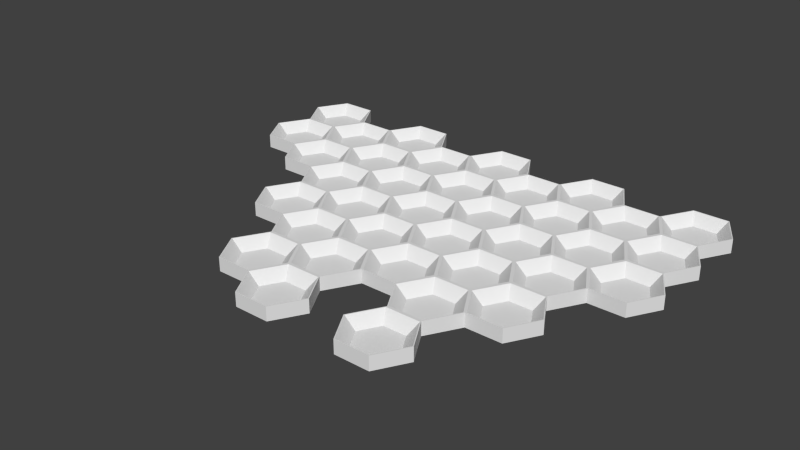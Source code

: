 # Source: slice-tray-thin-edge.blend  (saved by Blender 2.78.0; exported with 4.5.12 LTS)
import bpy
from mathutils import Matrix  # noqa: F401  (used for matrix-valued properties, if any)

bpy.ops.wm.read_factory_settings(use_empty=True)
scene = bpy.context.scene
scene.name = 'Scene'

# ---- collections
col_collection_1 = bpy.data.collections.new('Collection 1'); scene.collection.children.link(col_collection_1)

# ---- world
world_world = bpy.data.worlds.new('World'); scene.world = world_world
world_world.color = (0.05088, 0.05088, 0.05088)
world_world.use_sun_shadow = False
world_world.sun_shadow_jitter_overblur = 0.0
world_world.cycles.sampling_method = 'NONE'
world_world.cycles.sample_map_resolution = 256

# ---- meshes
me_cup_009 = bpy.data.meshes.new('Cup.009')
me_cup_009.from_pydata([(-7.055, -0.9887, -0.12), (-6.016, -0.9881, -0.12), (-5.495, -1.888, -0.12), (-6.015, -2.788, -0.12), (-7.054, -2.789, -0.12), (-7.574, -1.889, -0.12), (-7.06, -0.9454, -0.12), (-5.991, -0.9448, -0.12), (-5.833, -1.888, -0.4375), (-7.069, -2.815, -0.12), (-7.604, -1.889, -0.12), (-7.236, -1.889, -0.4375), (-6.886, -1.281, -0.4375), (-6.184, -1.281, -0.4375), (-6.184, -2.496, -0.4375), (-6.885, -2.496, -0.4375), (-7.056, 0.8979, -0.12), (-6.017, 0.8985, -0.12), (-5.497, -0.001261, -0.12), (-6.016, -0.9015, -0.12), (-7.055, -0.9021, -0.12), (-7.575, -0.002395, -0.12), (-7.071, 0.9239, -0.12), (-6.002, 0.9244, -0.12), (-5.457, -0.01856, -0.12), (-5.834, -0.001445, -0.4375), (-7.605, -0.002411, -0.12), (-7.237, -0.00221, -0.4375), (-6.887, 0.6055, -0.4375), (-6.185, 0.6059, -0.4375), (-6.185, -0.6091, -0.4375), (-6.886, -0.6095, -0.4375), (-3.785, -4.76, -0.12), (-2.746, -4.76, -0.12), (-2.226, -5.66, -0.12), (-2.746, -6.56, -0.12), (-3.785, -6.56, -0.12), (-4.305, -5.661, -0.12), (-3.791, -4.717, -0.12), (-2.564, -5.66, -0.4375), (-3.8, -6.586, -0.12), (-4.335, -5.661, -0.12), (-3.967, -5.66, -0.4375), (-3.616, -5.053, -0.4375), (-2.915, -5.053, -0.4375), (-2.915, -6.268, -0.4375), (-3.616, -6.268, -0.4375), (-3.786, -2.874, -0.12), (-2.747, -2.873, -0.12), (-2.227, -3.773, -0.12), (-2.746, -4.673, -0.12), (-3.786, -4.674, -0.12), (-4.306, -3.774, -0.12), (-2.565, -3.773, -0.4375), (-3.968, -3.774, -0.4375), (-3.617, -3.166, -0.4375), (-2.916, -3.166, -0.4375), (-2.915, -4.381, -0.4375), (-3.617, -4.381, -0.4375), (-3.787, -0.9872, -0.12), (-2.748, -0.9867, -0.12), (-2.228, -1.887, -0.12), (-2.747, -2.787, -0.12), (-3.786, -2.787, -0.12), (-4.306, -1.887, -0.12), (-3.812, -0.9439, -0.12), (-2.566, -1.887, -0.4375), (-3.811, -2.83, -0.12), (-3.969, -1.887, -0.4375), (-3.618, -1.28, -0.4375), (-2.917, -1.279, -0.4375), (-2.916, -2.494, -0.4375), (-3.618, -2.495, -0.4375), (-3.788, 0.8994, -0.12), (-2.749, 0.8999, -0.12), (-2.229, 9.345e-05, -0.12), (-2.748, -0.9001, -0.12), (-3.787, -0.9006, -0.12), (-4.307, -0.0007847, -0.12), (-3.803, 0.9254, -0.12), (-2.734, 0.9259, -0.12), (-2.189, -0.01721, -0.12), (-2.566, -4.928e-05, -0.4375), (-3.969, -0.000642, -0.4375), (-3.619, 0.607, -0.4375), (-2.917, 0.6073, -0.4375), (-2.917, -0.6077, -0.4375), (-3.618, -0.608, -0.4375), (-2.153, -7.59, -0.12), (-1.114, -7.59, -0.12), (-0.5946, -8.49, -0.12), (-1.114, -9.39, -0.12), (-2.153, -9.39, -0.12), (-2.673, -8.49, -0.12), (-2.158, -7.546, -0.12), (-1.089, -7.546, -0.12), (-0.9324, -8.49, -0.4375), (-1.079, -9.416, -0.12), (-2.168, -9.416, -0.12), (-2.703, -8.49, -0.12), (-2.335, -8.49, -0.4375), (-1.985, -7.882, -0.4375), (-1.283, -7.882, -0.4375), (-1.283, -9.097, -0.4375), (-1.985, -9.097, -0.4375), (-2.153, -5.703, -0.12), (-1.114, -5.703, -0.12), (-0.5946, -6.603, -0.12), (-1.114, -7.503, -0.12), (-2.153, -7.503, -0.12), (-2.673, -6.603, -0.12), (-0.9324, -6.603, -0.4375), (-2.713, -6.586, -0.12), (-2.335, -6.603, -0.4375), (-1.985, -5.996, -0.4375), (-1.283, -5.996, -0.4375), (-1.283, -7.211, -0.4375), (-1.985, -7.211, -0.4375), (-2.153, -0.0433, -0.12), (-1.114, -0.0433, -0.12), (-0.5946, -0.9433, -0.12), (-1.114, -1.843, -0.12), (-2.153, -1.843, -0.12), (-2.673, -0.9433, -0.12), (-1.079, -0.01732, -0.12), (-0.9324, -0.9433, -0.4375), (-2.723, -0.9433, -0.12), (-2.335, -0.9433, -0.4375), (-1.985, -0.3358, -0.4375), (-1.283, -0.3358, -0.4375), (-1.283, -1.551, -0.4375), (-1.985, -1.551, -0.4375), (-2.153, -1.93, -0.12), (-1.114, -1.93, -0.12), (-0.5946, -2.83, -0.12), (-1.114, -3.73, -0.12), (-2.153, -3.73, -0.12), (-2.673, -2.83, -0.12), (-2.178, -1.887, -0.12), (-1.089, -1.887, -0.12), (-0.9324, -2.83, -0.4375), (-2.723, -2.83, -0.12), (-2.335, -2.83, -0.4375), (-1.985, -2.222, -0.4375), (-1.283, -2.222, -0.4375), (-1.283, -3.437, -0.4375), (-1.985, -3.437, -0.4375), (-2.153, -3.817, -0.12), (-1.114, -3.817, -0.12), (-0.5946, -4.717, -0.12), (-1.114, -5.617, -0.12), (-2.153, -5.617, -0.12), (-2.673, -4.717, -0.12), (-2.178, -3.773, -0.12), (-1.089, -3.773, -0.12), (-0.9324, -4.717, -0.4375), (-1.089, -5.66, -0.12), (-2.178, -5.66, -0.12), (-2.723, -4.717, -0.12), (-2.335, -4.717, -0.4375), (-1.985, -4.109, -0.4375), (-1.283, -4.109, -0.4375), (-1.283, -5.324, -0.4375), (-1.985, -5.324, -0.4375), (1.114, -5.703, -0.12), (2.153, -5.703, -0.12), (2.673, -6.603, -0.12), (2.153, -7.503, -0.12), (1.114, -7.503, -0.12), (0.5946, -6.603, -0.12), (2.178, -5.66, -0.12), (2.335, -6.603, -0.4375), (2.188, -7.529, -0.12), (1.079, -7.529, -0.12), (0.9324, -6.603, -0.4375), (1.283, -5.996, -0.4375), (1.985, -5.996, -0.4375), (1.985, -7.211, -0.4375), (1.283, -7.211, -0.4375), (1.114, -3.817, -0.12), (2.153, -3.817, -0.12), (2.673, -4.717, -0.12), (2.153, -5.617, -0.12), (1.114, -5.617, -0.12), (0.5946, -4.717, -0.12), (2.178, -3.773, -0.12), (2.335, -4.717, -0.4375), (0.9324, -4.717, -0.4375), (1.283, -4.109, -0.4375), (1.985, -4.109, -0.4375), (1.985, -5.324, -0.4375), (1.283, -5.324, -0.4375), (1.114, -1.93, -0.12), (2.153, -1.93, -0.12), (2.673, -2.83, -0.12), (2.153, -3.73, -0.12), (1.114, -3.73, -0.12), (0.5946, -2.83, -0.12), (1.089, -1.887, -0.12), (2.178, -1.887, -0.12), (2.335, -2.83, -0.4375), (0.9324, -2.83, -0.4375), (1.283, -2.222, -0.4375), (1.985, -2.222, -0.4375), (1.985, -3.437, -0.4375), (1.283, -3.437, -0.4375), (1.114, -0.0433, -0.12), (2.153, -0.0433, -0.12), (2.673, -0.9433, -0.12), (2.153, -1.843, -0.12), (1.114, -1.843, -0.12), (0.5946, -0.9433, -0.12), (1.079, -0.01732, -0.12), (2.188, -0.01732, -0.12), (2.335, -0.9433, -0.4375), (0.9324, -0.9433, -0.4375), (1.283, -0.3358, -0.4375), (1.985, -0.3358, -0.4375), (1.985, -1.551, -0.4375), (1.283, -1.551, -0.4375), (6.016, -2.873, -0.12), (7.055, -2.872, -0.12), (7.575, -3.772, -0.12), (7.056, -4.672, -0.12), (6.017, -4.673, -0.12), (5.497, -3.773, -0.12), (5.991, -2.829, -0.12), (7.06, -2.829, -0.12), (7.605, -3.772, -0.12), (7.238, -3.772, -0.4375), (7.071, -4.698, -0.12), (5.982, -4.699, -0.12), (5.835, -3.773, -0.4375), (6.185, -3.165, -0.4375), (6.887, -3.165, -0.4375), (6.887, -4.38, -0.4375), (6.186, -4.38, -0.4375), (6.016, -0.986, -0.12), (7.055, -0.9857, -0.12), (7.575, -1.886, -0.12), (7.055, -2.786, -0.12), (6.016, -2.786, -0.12), (5.496, -1.886, -0.12), (5.991, -0.9427, -0.12), (7.605, -1.886, -0.12), (7.237, -1.886, -0.4375), (5.834, -1.886, -0.4375), (6.185, -1.278, -0.4375), (6.886, -1.278, -0.4375), (6.886, -2.493, -0.4375), (6.185, -2.493, -0.4375), (6.015, 0.9006, -0.12), (7.054, 0.9009, -0.12), (7.574, 0.001044, -0.12), (7.055, -0.8991, -0.12), (6.016, -0.8994, -0.12), (5.496, 0.0004237, -0.12), (6.0, 0.9266, -0.12), (7.069, 0.9269, -0.12), (7.604, 0.001053, -0.12), (7.236, 0.0009428, -0.4375), (7.06, -0.9424, -0.12), (5.833, 0.0005243, -0.4375), (6.184, 0.6081, -0.4375), (6.886, 0.6083, -0.4375), (6.886, -0.6067, -0.4375), (6.184, -0.6069, -0.4375), (4.383, -5.703, -0.12), (5.422, -5.703, -0.12), (5.942, -6.603, -0.12), (5.423, -7.503, -0.12), (4.384, -7.503, -0.12), (3.864, -6.603, -0.12), (5.972, -6.603, -0.12), (5.605, -6.603, -0.4375), (5.438, -7.529, -0.12), (4.202, -6.603, -0.4375), (4.552, -5.995, -0.4375), (5.254, -5.995, -0.4375), (5.254, -7.21, -0.4375), (4.553, -7.21, -0.4375), (4.383, -3.816, -0.12), (5.422, -3.816, -0.12), (5.942, -4.716, -0.12), (5.422, -5.616, -0.12), (4.383, -5.616, -0.12), (3.863, -4.717, -0.12), (5.447, -3.773, -0.12), (5.604, -4.716, -0.4375), (5.427, -5.659, -0.12), (4.201, -4.716, -0.4375), (4.552, -4.109, -0.4375), (5.253, -4.109, -0.4375), (5.253, -5.324, -0.4375), (4.552, -5.324, -0.4375), (4.382, -1.93, -0.12), (5.421, -1.93, -0.12), (5.941, -2.829, -0.12), (5.422, -3.73, -0.12), (4.383, -3.73, -0.12), (3.863, -2.83, -0.12), (5.603, -2.829, -0.4375), (4.2, -2.83, -0.4375), (4.551, -2.222, -0.4375), (5.253, -2.222, -0.4375), (5.253, -3.437, -0.4375), (4.551, -3.437, -0.4375), (4.382, -0.04321, -0.12), (5.421, -0.0429, -0.12), (5.941, -0.9427, -0.12), (5.421, -1.843, -0.12), (4.382, -1.843, -0.12), (3.862, -0.9434, -0.12), (4.346, -0.01724, -0.12), (5.456, -0.01691, -0.12), (5.603, -0.9428, -0.4375), (5.446, -1.886, -0.12), (3.812, -0.9434, -0.12), (4.2, -0.9433, -0.4375), (4.55, -0.3357, -0.4375), (5.252, -0.3355, -0.4375), (5.252, -1.55, -0.4375), (4.551, -1.551, -0.4375), (2.748, -8.533, -0.12), (3.787, -8.533, -0.12), (4.307, -9.433, -0.12), (3.787, -10.33, -0.12), (2.748, -10.33, -0.12), (2.228, -9.433, -0.12), (3.792, -8.49, -0.12), (4.337, -9.433, -0.12), (3.969, -9.433, -0.4375), (3.802, -10.36, -0.12), (2.733, -10.36, -0.12), (2.198, -9.433, -0.12), (2.566, -9.433, -0.4375), (2.917, -8.826, -0.4375), (3.618, -8.826, -0.4375), (3.618, -10.04, -0.4375), (2.917, -10.04, -0.4375), (2.748, -6.646, -0.12), (3.787, -6.646, -0.12), (4.307, -7.546, -0.12), (3.787, -8.446, -0.12), (2.748, -8.446, -0.12), (2.228, -7.546, -0.12), (4.347, -7.529, -0.12), (3.969, -7.546, -0.4375), (2.743, -8.49, -0.12), (2.566, -7.546, -0.4375), (2.917, -6.939, -0.4375), (3.618, -6.939, -0.4375), (3.618, -8.154, -0.4375), (2.917, -8.154, -0.4375), (2.748, -4.76, -0.12), (3.787, -4.76, -0.12), (4.307, -5.66, -0.12), (3.787, -6.56, -0.12), (2.748, -6.56, -0.12), (2.228, -5.66, -0.12), (2.723, -4.717, -0.12), (3.812, -4.717, -0.12), (4.357, -5.66, -0.12), (3.969, -5.66, -0.4375), (3.812, -6.603, -0.12), (2.723, -6.603, -0.12), (2.566, -5.66, -0.4375), (2.917, -5.052, -0.4375), (3.618, -5.052, -0.4375), (3.618, -6.267, -0.4375), (2.917, -6.267, -0.4375), (2.748, -2.873, -0.12), (3.787, -2.873, -0.12), (4.307, -3.773, -0.12), (3.787, -4.673, -0.12), (2.748, -4.673, -0.12), (2.228, -3.773, -0.12), (2.723, -2.83, -0.12), (3.812, -2.83, -0.12), (4.357, -3.773, -0.12), (3.969, -3.773, -0.4375), (2.566, -3.773, -0.4375), (2.917, -3.166, -0.4375), (3.618, -3.166, -0.4375), (3.618, -4.381, -0.4375), (2.917, -4.381, -0.4375), (2.748, -0.9866, -0.12), (3.787, -0.9866, -0.12), (4.307, -1.887, -0.12), (3.787, -2.787, -0.12), (2.748, -2.787, -0.12), (2.228, -1.887, -0.12), (2.723, -0.9433, -0.12), (4.357, -1.887, -0.12), (3.969, -1.887, -0.4375), (2.566, -1.887, -0.4375), (2.917, -1.279, -0.4375), (3.618, -1.279, -0.4375), (3.618, -2.494, -0.4375), (2.917, -2.494, -0.4375), (2.748, 0.9, -0.12), (3.787, 0.9, -0.12), (4.307, 6.557e-07, -0.12), (3.787, -0.9, -0.12), (2.748, -0.9, -0.12), (2.228, 1.132e-06, -0.12), (2.733, 0.926, -0.12), (3.802, 0.926, -0.12), (3.969, 6.557e-07, -0.4375), (2.566, 1.013e-06, -0.4375), (2.917, 0.6075, -0.4375), (3.618, 0.6075, -0.4375), (3.618, -0.6075, -0.4375), (2.917, -0.6075, -0.4375), (-0.5196, -8.533, -0.12), (0.5196, -8.533, -0.12), (1.039, -9.433, -0.12), (0.5196, -10.33, -0.12), (-0.5196, -10.33, -0.12), (-1.039, -9.433, -0.12), (-0.5446, -8.49, -0.12), (0.5246, -8.49, -0.12), (1.069, -9.433, -0.12), (0.7015, -9.433, -0.4375), (0.5346, -10.36, -0.12), (-0.5346, -10.36, -0.12), (-0.7015, -9.433, -0.4375), (-0.3507, -8.826, -0.4375), (0.3507, -8.826, -0.4375), (0.3507, -10.04, -0.4375), (-0.3507, -10.04, -0.4375), (-0.5196, -6.646, -0.12), (0.5196, -6.646, -0.12), (1.039, -7.546, -0.12), (0.5196, -8.446, -0.12), (-0.5196, -8.446, -0.12), (-1.039, -7.546, -0.12), (0.7015, -7.546, -0.4375), (-0.7015, -7.546, -0.4375), (-0.3507, -6.939, -0.4375), (0.3507, -6.939, -0.4375), (0.3507, -8.154, -0.4375), (-0.3507, -8.154, -0.4375), (-0.5196, -4.76, -0.12), (0.5196, -4.76, -0.12), (1.039, -5.66, -0.12), (0.5196, -6.56, -0.12), (-0.5196, -6.56, -0.12), (-1.039, -5.66, -0.12), (-0.5446, -4.717, -0.12), (0.5446, -4.717, -0.12), (1.089, -5.66, -0.12), (0.7015, -5.66, -0.4375), (0.5446, -6.603, -0.12), (-0.5446, -6.603, -0.12), (-0.7015, -5.66, -0.4375), (-0.3507, -5.052, -0.4375), (0.3507, -5.052, -0.4375), (0.3507, -6.267, -0.4375), (-0.3507, -6.267, -0.4375), (-0.5196, -2.873, -0.12), (0.5196, -2.873, -0.12), (1.039, -3.773, -0.12), (0.5196, -4.673, -0.12), (-0.5196, -4.673, -0.12), (-1.039, -3.773, -0.12), (-0.5446, -2.83, -0.12), (0.5446, -2.83, -0.12), (1.089, -3.773, -0.12), (0.7015, -3.773, -0.4375), (-0.7015, -3.773, -0.4375), (-0.3507, -3.166, -0.4375), (0.3507, -3.166, -0.4375), (0.3507, -4.381, -0.4375), (-0.3507, -4.381, -0.4375), (-0.5196, -0.9866, -0.12), (0.5196, -0.9866, -0.12), (1.039, -1.887, -0.12), (0.5196, -2.787, -0.12), (-0.5196, -2.787, -0.12), (-1.039, -1.887, -0.12), (-0.5446, -0.9433, -0.12), (0.5446, -0.9433, -0.12), (0.7015, -1.887, -0.4375), (-0.7015, -1.887, -0.4375), (-0.3507, -1.279, -0.4375), (0.3507, -1.279, -0.4375), (0.3507, -2.494, -0.4375), (-0.3507, -2.494, -0.4375), (-0.5196, 0.9, -0.12), (0.5196, 0.9, -0.12), (1.039, -2.072e-07, -0.12), (0.5196, -0.9, -0.12), (-0.5196, -0.9, -0.12), (-1.039, 3.889e-07, -0.12), (-0.5346, 0.926, -0.12), (0.5346, 0.926, -0.12), (0.7015, -1.416e-07, -0.4375), (-0.7015, 2.608e-07, -0.4375), (-0.3507, 0.6075, -0.4375), (0.3507, 0.6075, -0.4375), (0.3507, -0.6075, -0.4375), (-0.3507, -0.6075, -0.4375), (-5.421, -1.931, -0.12), (-4.381, -1.931, -0.12), (-3.861, -2.831, -0.12), (-4.381, -3.731, -0.12), (-5.42, -3.731, -0.12), (-5.94, -2.831, -0.12), (-5.446, -1.888, -0.12), (-4.199, -2.831, -0.4375), (-4.346, -3.757, -0.12), (-5.435, -3.757, -0.12), (-5.98, -2.814, -0.12), (-5.602, -2.831, -0.4375), (-5.252, -2.224, -0.4375), (-4.55, -2.223, -0.4375), (-4.55, -3.438, -0.4375), (-5.251, -3.439, -0.4375), (-5.421, -0.04456, -0.12), (-4.382, -0.04412, -0.12), (-3.862, -0.9439, -0.12), (-4.381, -1.844, -0.12), (-5.421, -1.845, -0.12), (-5.941, -0.9448, -0.12), (-4.347, -0.01812, -0.12), (-4.2, -0.944, -0.4375), (-4.356, -1.887, -0.12), (-5.603, -0.9446, -0.4375), (-5.252, -0.337, -0.4375), (-4.551, -0.3367, -0.4375), (-4.55, -1.552, -0.4375), (-5.252, -1.552, -0.4375), (-7.06, -0.9454, -0.5375), (-7.069, -2.815, -0.5375), (-7.604, -1.889, -0.5375), (-7.071, 0.9239, -0.5375), (-6.002, 0.9244, -0.5375), (-5.457, -0.01856, -0.5375), (-7.605, -0.002411, -0.5375), (-3.8, -6.586, -0.5375), (-4.335, -5.661, -0.5375), (-3.791, -4.717, -0.5375), (-3.803, 0.9254, -0.5375), (-2.734, 0.9259, -0.5375), (-2.189, -0.01721, -0.5375), (-2.158, -7.546, -0.5375), (-1.079, -9.416, -0.5375), (-2.168, -9.416, -0.5375), (-2.703, -8.49, -0.5375), (-2.713, -6.586, -0.5375), (-1.079, -0.01732, -0.5375), (2.188, -7.529, -0.5375), (1.079, -7.529, -0.5375), (1.079, -0.01732, -0.5375), (2.188, -0.01732, -0.5375), (7.06, -2.829, -0.5375), (7.605, -3.772, -0.5375), (7.071, -4.698, -0.5375), (5.982, -4.699, -0.5375), (7.605, -1.886, -0.5375), (6.0, 0.9266, -0.5375), (7.069, 0.9269, -0.5375), (7.604, 0.001053, -0.5375), (7.06, -0.9424, -0.5375), (5.427, -5.659, -0.5375), (5.972, -6.603, -0.5375), (5.438, -7.529, -0.5375), (4.346, -0.01724, -0.5375), (5.456, -0.01691, -0.5375), (2.743, -8.49, -0.5375), (3.792, -8.49, -0.5375), (4.337, -9.433, -0.5375), (3.802, -10.36, -0.5375), (2.733, -10.36, -0.5375), (2.198, -9.433, -0.5375), (4.347, -7.529, -0.5375), (2.733, 0.926, -0.5375), (3.802, 0.926, -0.5375), (1.069, -9.433, -0.5375), (0.5346, -10.36, -0.5375), (-0.5346, -10.36, -0.5375), (0.5246, -8.49, -0.5375), (-0.5346, 0.926, -0.5375), (0.5346, 0.926, -0.5375), (-4.346, -3.757, -0.5375), (-5.435, -3.757, -0.5375), (-5.98, -2.814, -0.5375), (-4.347, -0.01812, -0.5375)], [], [(4, 3, 14, 15), (5, 4, 15, 11), (11, 15, 14, 8, 13, 12), (2, 1, 13, 8), (0, 5, 11, 12), (10, 9, 4, 5), (6, 10, 5, 0), (3, 2, 8, 14), (7, 6, 0, 1), (1, 0, 12, 13), (20, 19, 30, 31), (21, 20, 31, 27), (27, 31, 30, 25, 29, 28), (18, 17, 29, 25), (24, 23, 17, 18), (16, 21, 27, 28), (22, 26, 21, 16), (19, 18, 25, 30), (23, 22, 16, 17), (17, 16, 28, 29), (36, 35, 45, 46), (37, 36, 46, 42), (42, 46, 45, 39, 44, 43), (34, 33, 44, 39), (32, 37, 42, 43), (41, 40, 36, 37), (38, 41, 37, 32), (35, 34, 39, 45), (33, 32, 43, 44), (51, 50, 57, 58), (52, 51, 58, 54), (54, 58, 57, 53, 56, 55), (49, 48, 56, 53), (47, 52, 54, 55), (50, 49, 53, 57), (48, 47, 55, 56), (63, 62, 71, 72), (64, 63, 72, 68), (68, 72, 71, 66, 70, 69), (61, 60, 70, 66), (59, 64, 68, 69), (62, 61, 66, 71), (60, 59, 69, 70), (77, 76, 86, 87), (78, 77, 87, 83), (83, 87, 86, 82, 85, 84), (75, 74, 85, 82), (81, 80, 74, 75), (73, 78, 83, 84), (76, 75, 82, 86), (80, 79, 73, 74), (74, 73, 84, 85), (92, 91, 103, 104), (93, 92, 104, 100), (100, 104, 103, 96, 102, 101), (98, 97, 91, 92), (90, 89, 102, 96), (88, 93, 100, 101), (99, 98, 92, 93), (94, 99, 93, 88), (91, 90, 96, 103), (95, 94, 88, 89), (89, 88, 101, 102), (109, 108, 116, 117), (110, 109, 117, 113), (113, 117, 116, 111, 115, 114), (107, 106, 115, 111), (105, 110, 113, 114), (108, 107, 111, 116), (106, 105, 114, 115), (122, 121, 130, 131), (123, 122, 131, 127), (127, 131, 130, 125, 129, 128), (120, 119, 129, 125), (118, 123, 127, 128), (121, 120, 125, 130), (119, 118, 128, 129), (136, 135, 145, 146), (137, 136, 146, 142), (142, 146, 145, 140, 144, 143), (134, 133, 144, 140), (132, 137, 142, 143), (138, 141, 137, 132), (135, 134, 140, 145), (139, 138, 132, 133), (133, 132, 143, 144), (151, 150, 162, 163), (152, 151, 163, 159), (159, 163, 162, 155, 161, 160), (157, 156, 150, 151), (149, 148, 161, 155), (147, 152, 159, 160), (158, 157, 151, 152), (153, 158, 152, 147), (150, 149, 155, 162), (154, 153, 147, 148), (148, 147, 160, 161), (168, 167, 177, 178), (169, 168, 178, 174), (174, 178, 177, 171, 176, 175), (173, 172, 167, 168), (166, 165, 176, 171), (164, 169, 174, 175), (167, 166, 171, 177), (165, 164, 175, 176), (183, 182, 190, 191), (184, 183, 191, 187), (187, 191, 190, 186, 189, 188), (181, 180, 189, 186), (179, 184, 187, 188), (182, 181, 186, 190), (180, 179, 188, 189), (196, 195, 204, 205), (197, 196, 205, 201), (201, 205, 204, 200, 203, 202), (194, 193, 203, 200), (192, 197, 201, 202), (195, 194, 200, 204), (199, 198, 192, 193), (193, 192, 202, 203), (210, 209, 218, 219), (211, 210, 219, 215), (215, 219, 218, 214, 217, 216), (208, 207, 217, 214), (206, 211, 215, 216), (209, 208, 214, 218), (213, 212, 206, 207), (207, 206, 216, 217), (224, 223, 235, 236), (225, 224, 236, 232), (232, 236, 235, 229, 234, 233), (231, 230, 223, 224), (222, 221, 234, 229), (228, 227, 221, 222), (220, 225, 232, 233), (230, 228, 222, 223), (223, 222, 229, 235), (227, 226, 220, 221), (221, 220, 233, 234), (241, 240, 249, 250), (242, 241, 250, 246), (246, 250, 249, 245, 248, 247), (239, 238, 248, 245), (237, 242, 246, 247), (240, 239, 245, 249), (238, 237, 247, 248), (255, 254, 265, 266), (256, 255, 266, 262), (262, 266, 265, 260, 264, 263), (253, 252, 264, 260), (259, 258, 252, 253), (251, 256, 262, 263), (261, 259, 253, 254), (254, 253, 260, 265), (258, 257, 251, 252), (252, 251, 263, 264), (271, 270, 279, 280), (272, 271, 280, 276), (276, 280, 279, 274, 278, 277), (269, 268, 278, 274), (267, 272, 276, 277), (275, 273, 269, 270), (270, 269, 274, 279), (268, 267, 277, 278), (285, 284, 293, 294), (286, 285, 294, 290), (290, 294, 293, 288, 292, 291), (283, 282, 292, 288), (281, 286, 290, 291), (284, 283, 288, 293), (282, 281, 291, 292), (299, 298, 305, 306), (300, 299, 306, 302), (302, 306, 305, 301, 304, 303), (297, 296, 304, 301), (295, 300, 302, 303), (298, 297, 301, 305), (296, 295, 303, 304), (311, 310, 321, 322), (312, 311, 322, 318), (318, 322, 321, 315, 320, 319), (309, 308, 320, 315), (307, 312, 318, 319), (313, 317, 312, 307), (310, 309, 315, 321), (314, 313, 307, 308), (308, 307, 319, 320), (327, 326, 338, 339), (328, 327, 339, 335), (335, 339, 338, 331, 337, 336), (333, 332, 326, 327), (325, 324, 337, 331), (330, 329, 324, 325), (323, 328, 335, 336), (334, 333, 327, 328), (332, 330, 325, 326), (326, 325, 331, 338), (324, 323, 336, 337), (344, 343, 352, 353), (345, 344, 353, 349), (349, 353, 352, 347, 351, 350), (342, 341, 351, 347), (340, 345, 349, 350), (343, 342, 347, 352), (341, 340, 350, 351), (358, 357, 369, 370), (359, 358, 370, 366), (366, 370, 369, 363, 368, 367), (365, 364, 357, 358), (356, 355, 368, 363), (362, 361, 355, 356), (354, 359, 366, 367), (364, 362, 356, 357), (357, 356, 363, 369), (361, 360, 354, 355), (355, 354, 367, 368), (375, 374, 384, 385), (376, 375, 385, 381), (381, 385, 384, 380, 383, 382), (373, 372, 383, 380), (379, 378, 372, 373), (371, 376, 381, 382), (374, 373, 380, 384), (378, 377, 371, 372), (372, 371, 382, 383), (390, 389, 398, 399), (391, 390, 399, 395), (395, 399, 398, 394, 397, 396), (388, 387, 397, 394), (386, 391, 395, 396), (389, 388, 394, 398), (387, 386, 396, 397), (404, 403, 412, 413), (405, 404, 413, 409), (409, 413, 412, 408, 411, 410), (402, 401, 411, 408), (400, 405, 409, 410), (403, 402, 408, 412), (407, 406, 400, 401), (401, 400, 410, 411), (418, 417, 429, 430), (419, 418, 430, 426), (426, 430, 429, 423, 428, 427), (425, 424, 417, 418), (416, 415, 428, 423), (422, 421, 415, 416), (414, 419, 426, 427), (424, 422, 416, 417), (417, 416, 423, 429), (421, 420, 414, 415), (415, 414, 427, 428), (435, 434, 441, 442), (436, 435, 442, 438), (438, 442, 441, 437, 440, 439), (433, 432, 440, 437), (431, 436, 438, 439), (434, 433, 437, 441), (432, 431, 439, 440), (447, 446, 458, 459), (448, 447, 459, 455), (455, 459, 458, 452, 457, 456), (454, 453, 446, 447), (445, 444, 457, 452), (451, 450, 444, 445), (443, 448, 455, 456), (453, 451, 445, 446), (446, 445, 452, 458), (450, 449, 443, 444), (444, 443, 456, 457), (464, 463, 473, 474), (465, 464, 474, 470), (470, 474, 473, 469, 472, 471), (462, 461, 472, 469), (468, 467, 461, 462), (460, 465, 470, 471), (463, 462, 469, 473), (467, 466, 460, 461), (461, 460, 471, 472), (479, 478, 487, 488), (480, 479, 488, 484), (484, 488, 487, 483, 486, 485), (477, 476, 486, 483), (475, 480, 484, 485), (478, 477, 483, 487), (482, 481, 475, 476), (476, 475, 485, 486), (493, 492, 501, 502), (494, 493, 502, 498), (498, 502, 501, 497, 500, 499), (491, 490, 500, 497), (489, 494, 498, 499), (492, 491, 497, 501), (496, 495, 489, 490), (490, 489, 499, 500), (507, 506, 517, 518), (508, 507, 518, 514), (514, 518, 517, 510, 516, 515), (512, 511, 506, 507), (505, 504, 516, 510), (503, 508, 514, 515), (513, 512, 507, 508), (509, 513, 508, 503), (506, 505, 510, 517), (504, 503, 515, 516), (523, 522, 531, 532), (524, 523, 532, 528), (528, 532, 531, 526, 530, 529), (521, 520, 530, 526), (519, 524, 528, 529), (522, 521, 526, 531), (520, 519, 529, 530), (97, 98, 548, 547), (22, 23, 537, 536), (512, 513, 587, 586), (212, 213, 555, 554), (230, 231, 559, 558), (172, 173, 553, 552), (228, 230, 558, 557), (333, 334, 575, 574), (406, 407, 578, 577), (424, 425, 581, 580), (227, 228, 557, 556), (422, 424, 580, 579), (98, 99, 549, 548), (10, 6, 533, 535), (40, 41, 541, 540), (26, 22, 536, 539), (495, 496, 584, 583), (511, 512, 586, 585), (259, 261, 564, 563), (258, 259, 563, 562), (313, 314, 569, 568), (332, 333, 574, 573), (99, 94, 546, 549), (257, 258, 562, 561), (534, 535, 533, 539, 536, 537, 538, 588, 543, 544, 545, 551, 583, 584, 554, 555, 577, 578, 568, 569, 561, 562, 563, 564, 560, 556, 557, 558, 559, 565, 566, 567, 576, 571, 572, 573, 574, 575, 570, 552, 553, 582, 579, 580, 581, 547, 548, 549, 546, 550, 540, 541, 542, 585, 586, 587), (330, 332, 573, 572), (80, 81, 545, 544), (273, 275, 567, 566), (23, 24, 538, 537), (9, 10, 535, 534), (329, 330, 572, 571), (79, 80, 544, 543), (9, 513, 3, 4), (509, 7, 1, 2), (513, 509, 2, 3), (6, 7, 19, 20), (26, 6, 20, 21), (7, 24, 18, 19), (40, 112, 35, 36), (157, 158, 33, 34), (112, 157, 34, 35), (158, 38, 32, 33), (38, 158, 50, 51), (153, 141, 48, 49), (511, 38, 51, 52), (67, 511, 52, 47), (158, 153, 49, 50), (141, 67, 47, 48), (67, 141, 62, 63), (138, 126, 60, 61), (527, 67, 63, 64), (65, 527, 64, 59), (141, 138, 61, 62), (126, 65, 59, 60), (65, 126, 76, 77), (525, 65, 77, 78), (79, 525, 78, 73), (126, 81, 75, 76), (420, 95, 89, 90), (97, 420, 90, 91), (94, 95, 108, 109), (454, 156, 106, 107), (112, 94, 109, 110), (157, 112, 110, 105), (95, 454, 107, 108), (156, 157, 105, 106), (138, 139, 121, 122), (481, 124, 119, 120), (126, 138, 122, 123), (81, 126, 123, 118), (139, 481, 120, 121), (124, 81, 118, 119), (153, 154, 135, 136), (466, 139, 133, 134), (141, 153, 136, 137), (154, 466, 134, 135), (449, 154, 148, 149), (156, 449, 149, 150), (365, 170, 165, 166), (453, 173, 168, 169), (451, 453, 169, 164), (172, 365, 166, 167), (170, 451, 164, 165), (451, 170, 182, 183), (360, 185, 180, 181), (450, 451, 183, 184), (468, 450, 184, 179), (170, 360, 181, 182), (185, 468, 179, 180), (468, 185, 195, 196), (377, 199, 193, 194), (467, 468, 196, 197), (198, 467, 197, 192), (185, 377, 194, 195), (198, 199, 209, 210), (392, 213, 207, 208), (482, 198, 210, 211), (212, 482, 211, 206), (199, 392, 208, 209), (287, 231, 224, 225), (226, 287, 225, 220), (226, 227, 240, 241), (244, 261, 238, 239), (316, 226, 241, 242), (243, 316, 242, 237), (227, 244, 239, 240), (261, 243, 237, 238), (243, 261, 254, 255), (314, 243, 255, 256), (257, 314, 256, 251), (346, 275, 270, 271), (273, 289, 268, 269), (364, 346, 271, 272), (362, 364, 272, 267), (289, 362, 267, 268), (362, 289, 284, 285), (231, 287, 282, 283), (361, 362, 285, 286), (379, 361, 286, 281), (289, 231, 283, 284), (287, 379, 281, 282), (379, 287, 298, 299), (226, 316, 296, 297), (378, 379, 299, 300), (393, 378, 300, 295), (287, 226, 297, 298), (316, 393, 295, 296), (393, 316, 310, 311), (243, 314, 308, 309), (317, 393, 311, 312), (316, 243, 309, 310), (348, 334, 328, 323), (329, 348, 323, 324), (348, 329, 343, 344), (346, 364, 341, 342), (172, 348, 344, 345), (365, 172, 345, 340), (329, 346, 342, 343), (364, 365, 340, 341), (170, 365, 358, 359), (360, 170, 359, 354), (360, 361, 374, 375), (185, 360, 375, 376), (377, 185, 376, 371), (361, 379, 373, 374), (377, 378, 389, 390), (393, 317, 387, 388), (199, 377, 390, 391), (392, 199, 391, 386), (378, 393, 388, 389), (317, 392, 386, 387), (392, 317, 403, 404), (313, 407, 401, 402), (213, 392, 404, 405), (406, 213, 405, 400), (317, 313, 402, 403), (97, 425, 418, 419), (420, 97, 419, 414), (420, 421, 434, 435), (173, 453, 432, 433), (95, 420, 435, 436), (454, 95, 436, 431), (421, 173, 433, 434), (453, 454, 431, 432), (156, 454, 447, 448), (449, 156, 448, 443), (449, 450, 463, 464), (154, 449, 464, 465), (466, 154, 465, 460), (450, 468, 462, 463), (466, 467, 478, 479), (198, 482, 476, 477), (139, 466, 479, 480), (481, 139, 480, 475), (467, 198, 477, 478), (481, 482, 492, 493), (212, 496, 490, 491), (124, 481, 493, 494), (495, 124, 494, 489), (482, 212, 491, 492), (67, 527, 504, 505), (511, 67, 505, 506), (527, 509, 503, 504), (509, 527, 522, 523), (65, 525, 520, 521), (7, 509, 523, 524), (24, 7, 524, 519), (527, 65, 521, 522), (525, 24, 519, 520), (289, 273, 566, 565), (112, 40, 540, 550), (346, 329, 571, 576), (24, 525, 588, 538), (407, 313, 568, 578), (231, 289, 565, 559), (6, 26, 539, 533), (124, 495, 583, 551), (421, 422, 579, 582), (244, 227, 556, 560), (348, 172, 552, 570), (314, 257, 561, 569), (261, 244, 560, 564), (513, 9, 534, 587), (173, 421, 582, 553), (496, 212, 554, 584), (525, 79, 543, 588), (94, 112, 550, 546), (425, 97, 547, 581), (334, 348, 570, 575), (38, 511, 585, 542), (81, 124, 551, 545), (275, 346, 576, 567), (213, 406, 577, 555), (41, 38, 542, 541)])
me_cup_009.use_remesh_preserve_volume = False
me_cup_009.use_remesh_preserve_attributes = False
me_cup_009.use_mirror_vertex_groups = False
me_cup_009.update()

# ---- objects
ob_cup_002 = bpy.data.objects.new('Cup.002', me_cup_009)

# ---- transforms, parenting, visibility, modifiers, constraints
ob_cup_002.location = (-8.79, 6.588, 1.164)
ob_cup_002.rotation_mode = 'QUATERNION'
ob_cup_002.rotation_quaternion = (1.0, 0.0, 0.0, 0.0)
ob_cup_002.lineart.crease_threshold = 0.0

# ---- collection membership
col_collection_1.objects.link(ob_cup_002)

# ---- scene / render settings (as saved in the file)
scene.frame_start = 1; scene.frame_end = 250; scene.frame_set(0)
scene.render.engine = 'BLENDER_EEVEE_NEXT'
scene.render.resolution_percentage = 50
scene.render.dither_intensity = 0.0
scene.cycles.use_denoising = False
scene.cycles.samples = 10
scene.cycles.sampling_pattern = 'TABULATED_SOBOL'
scene.cycles.light_sampling_threshold = 0.0
scene.cycles.use_adaptive_sampling = False
scene.cycles.use_light_tree = False
scene.cycles.blur_glossy = 0.0
scene.cycles.pixel_filter_type = 'GAUSSIAN'
scene.cycles.sample_clamp_indirect = 0.0
scene.view_settings.view_transform = 'Standard'
scene.unit_settings.scale_length = 10.0
bpy.context.view_layer.update()

# ---- added for rendering (the .blend has no active camera and no usable light): camera, sun
cam_auto = bpy.data.cameras.new('AutoCamera')
cam_auto.lens = 50.0
cam_auto.sensor_width = 36.0
cam_auto.clip_end = 1000.0
ob_auto_camera = bpy.data.objects.new('AutoCamera', cam_auto)
scene.collection.objects.link(ob_auto_camera)
ob_auto_camera.location = (8.7383, -19.1619, 14.8581)
ob_auto_camera.rotation_euler = (1.09748, -7.21219e-08, 0.694738)
scene.camera = ob_auto_camera
light_auto_sun = bpy.data.lights.new('AutoSun', 'SUN')
light_auto_sun.energy = 3.0
light_auto_sun.angle = 0.0523599
ob_auto_sun = bpy.data.objects.new('AutoSun', light_auto_sun)
scene.collection.objects.link(ob_auto_sun)
ob_auto_sun.rotation_euler = (0.872665, 0.174533, 0.523599)
bpy.context.view_layer.update()
